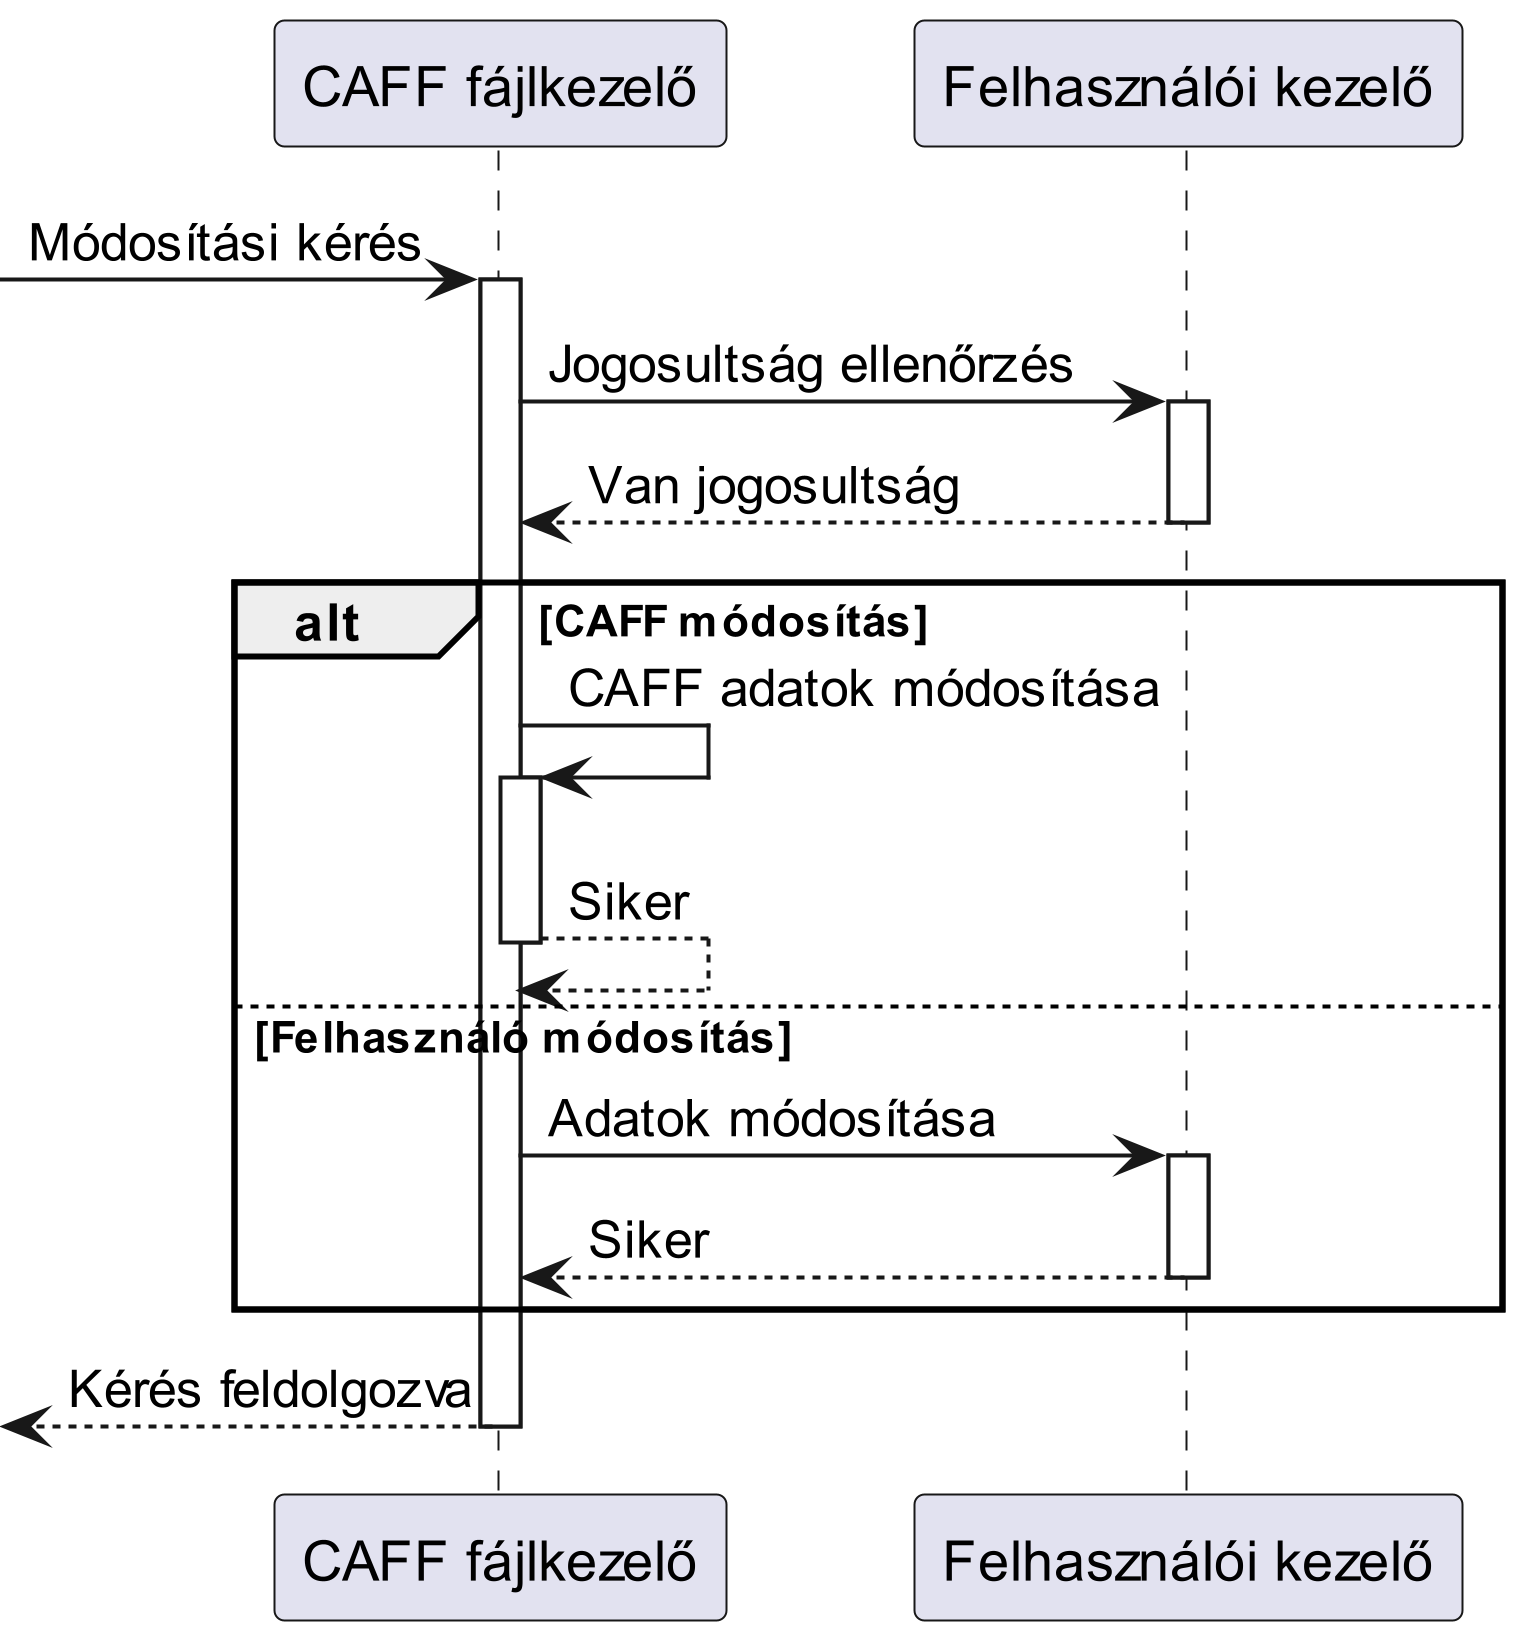

The diagram above was rendered by PlantUML. Its source (embedded in the PNG):
@startuml AdminModify
scale 5

participant "CAFF fájlkezelő" as caff
participant "Felhasználói kezelő" as felhasznalokezelo

-> caff : Módosítási kérés
activate caff
caff -> felhasznalokezelo : Jogosultság ellenőrzés
activate felhasznalokezelo
felhasznalokezelo --> caff : Van jogosultság
deactivate felhasznalokezelo
alt CAFF módosítás
caff -> caff : CAFF adatok módosítása
activate caff
caff --> caff : Siker
deactivate caff
else Felhasználó módosítás
caff -> felhasznalokezelo: Adatok módosítása
activate felhasznalokezelo
caff <-- felhasznalokezelo: Siker
deactivate felhasznalokezelo
end
<-- caff : Kérés feldolgozva
deactivate caff

@enduml